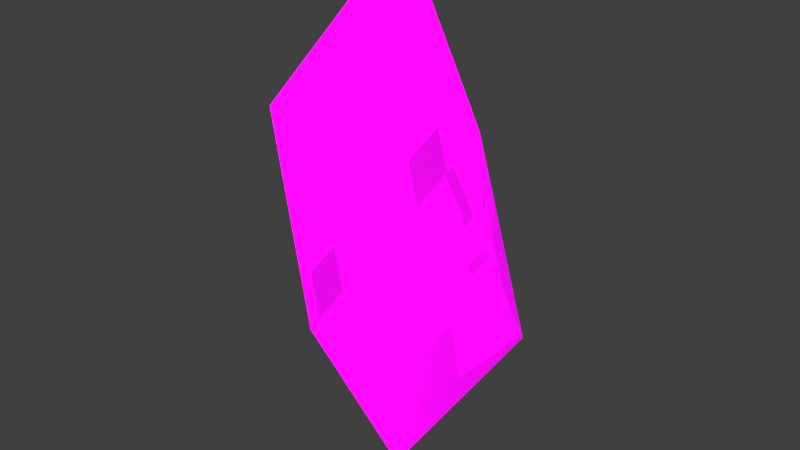 # Source: energyCrystals.blend  (saved by Blender 2.67.0; exported with 4.5.12 LTS)
import bpy
from mathutils import Matrix  # noqa: F401  (used for matrix-valued properties, if any)

bpy.ops.wm.read_factory_settings(use_empty=True)
scene = bpy.context.scene
scene.name = 'Scene'

# ---- collections
col_collection_1 = bpy.data.collections.new('Collection 1'); scene.collection.children.link(col_collection_1)
col_collection_2 = bpy.data.collections.new('Collection 2'); scene.collection.children.link(col_collection_2)
col_collection_2.hide_render = True
col_collection_2.hide_viewport = True

# ---- images (referenced by path relative to the original .blend; pixels are not part of the script)
import os
ASSET_DIR = os.environ.get("B2B_ASSET_DIR", "")  # directory of the original .blend (textures are referenced by path, not embedded)
HERE = os.path.dirname(os.path.abspath(__file__))  # packed textures are extracted next to this script under _unpacked/

def load_image(name, relpath, width, height, colorspace="sRGB"):
    """Load a texture the original file referenced (path relative to the .blend, or extracted next to this script)."""
    p = next((c for c in (os.path.join(HERE, relpath), os.path.join(ASSET_DIR, relpath)) if relpath and os.path.exists(c)), "")
    if p:
        img = bpy.data.images.load(p, check_existing=True)
        img.name = name
    else:  # same state as the original file: an image datablock whose file is absent (Cycles renders it pink)
        img = bpy.data.images.new(name, width, height)
        img.source = "FILE"
        img.filepath = "//" + (relpath or name)
    img.colorspace_settings.name = colorspace
    return img
img_energycrystals_png = load_image('energyCrystals.png', 'energyCrystals.png', 1024, 1024, 'sRGB')

# ---- materials (node trees are filled in below, after node groups)
mat_material = bpy.data.materials.new('Material')
mat_material.alpha_threshold = 0.0
mat_material.roughness = 0.5
mat_material.line_color = (0.0, 0.0, 0.0, 1.0)

# ---- material node trees
mat_material.use_nodes = True; mat_material.node_tree.nodes.clear()
_N = mat_material.node_tree.nodes; _L = mat_material.node_tree.links
n0 = _N.new('ShaderNodeOutputMaterial'); n0.name = 'Material Output'; n0.location = (701, 310)
n0.width = 120
n1 = _N.new('ShaderNodeTexImage'); n1.name = 'Image Texture'; n1.location = (-225, 434)
n1.width = 160
n1.image = img_energycrystals_png
n2 = _N.new('ShaderNodeBsdfGlass'); n2.name = 'Glass BSDF'; n2.location = (33, 146)
n2.distribution = 'BECKMANN'
n2.inputs[2].default_value = 1.45
n3 = _N.new('ShaderNodeBsdfDiffuse'); n3.name = 'Diffuse BSDF'; n3.location = (51, 433)
n4 = _N.new('ShaderNodeMixShader'); n4.name = 'Mix Shader.001'; n4.location = (483, 331)
n4.width = 150
n4.inputs[0].default_value = 0.85
n5 = _N.new('ShaderNodeMixShader'); n5.name = 'Mix Shader'; n5.location = (275, 394)
n5.width = 150
n6 = _N.new('ShaderNodeEmission'); n6.name = 'Emission'; n6.location = (41, 292)
n6.width = 150
n6.inputs[1].default_value = 5.0
_L.new(n1.outputs[0], n2.inputs[0])
_L.new(n5.outputs[0], n4.inputs[1])
_L.new(n4.outputs[0], n0.inputs[0])
_L.new(n1.outputs[0], n6.inputs[0])
_L.new(n6.outputs[0], n5.inputs[2])
_L.new(n2.outputs[0], n4.inputs[2])
_L.new(n3.outputs[0], n5.inputs[1])
n0.is_active_output = True

# ---- world
world_world = bpy.data.worlds.new('World'); scene.world = world_world
world_world.color = (0.05088, 0.05088, 0.05088)
world_world.use_sun_shadow = False
world_world.sun_shadow_jitter_overblur = 0.0
world_world.cycles.sampling_method = 'MANUAL'
world_world.cycles.sample_map_resolution = 256

# ---- meshes
me_giganticenergycrystal = bpy.data.meshes.new('giganticEnergyCrystal')
me_giganticenergycrystal.from_pydata([(-1.923, 1.082, -2.032), (1.577e-07, -0.1018, -5.064), (1.923, 1.082, -2.032), (-1.648e-07, 2.266, 1.001), (-1.923, -1.082, 2.032), (1.577e-07, -2.266, -1.001), (1.923, -1.082, 2.032), (-1.648e-07, 0.1018, 5.064)], [], [(0, 3, 2, 1), (7, 4, 5, 6), (0, 4, 7, 3), (1, 5, 4, 0), (2, 6, 5, 1), (3, 7, 6, 2)])
_uv = me_giganticenergycrystal.uv_layers.new(name='UVMap')
_uv.uv.foreach_set('vector', [0.2696, 0.2981, 0.3278, 0.589, 0.4271, 0.3467, 0.3689, 0.05582, 0.2208, 0.9048, 0.1627, 0.614, 0.007241, 0.5754, 0.0654, 0.8663, 0.2696, 0.2981, 0.1627, 0.614, 0.2208, 0.9048, 0.3278, 0.589, 0.2115, 0.007241, 0.1045, 0.3231, 0.1627, 0.614, 0.2696, 0.2981, 0.4844, 0.589, 0.3775, 0.9048, 0.5341, 0.9048, 0.641, 0.589, 0.3278, 0.589, 0.2208, 0.9048, 0.3775, 0.9048, 0.4844, 0.589])
me_giganticenergycrystal.materials.append(mat_material)
me_giganticenergycrystal.use_remesh_preserve_volume = False
me_giganticenergycrystal.use_remesh_preserve_attributes = False
me_giganticenergycrystal.use_mirror_vertex_groups = False
me_giganticenergycrystal.update()
me_largeenergycrystal = bpy.data.meshes.new('largeEnergyCrystal')
me_largeenergycrystal.from_pydata([(-3.723e-08, 0.02351, 1.169), (0.444, -0.2499, 0.4691), (3.723e-08, -0.5233, -0.2311), (-0.444, -0.2499, 0.4691), (-3.723e-08, 0.5233, 0.2311), (0.444, 0.2499, -0.4691), (3.723e-08, -0.02351, -1.169), (-0.444, 0.2499, -0.4691)], [], [(4, 0, 1, 5), (5, 1, 2, 6), (6, 2, 3, 7), (7, 3, 0, 4), (0, 3, 2, 1), (7, 4, 5, 6)])
_uv = me_largeenergycrystal.uv_layers.new(name='UVMap')
_uv.uv.foreach_set('vector', [0.7227, 0.8447, 0.7592, 0.8941, 0.7592, 0.8218, 0.7227, 0.7724, 0.7227, 0.7724, 0.7592, 0.8218, 0.7592, 0.7495, 0.7227, 0.7001, 0.6555, 0.8985, 0.692, 0.9478, 0.7256, 0.921, 0.6891, 0.8716, 0.6891, 0.8716, 0.7256, 0.921, 0.7592, 0.8941, 0.7227, 0.8447, 0.7592, 0.8941, 0.7256, 0.921, 0.7211, 0.9928, 0.7547, 0.9659, 0.6891, 0.8716, 0.7227, 0.8447, 0.6947, 0.7989, 0.6611, 0.8257])
me_largeenergycrystal.materials.append(mat_material)
me_largeenergycrystal.use_remesh_preserve_volume = False
me_largeenergycrystal.use_remesh_preserve_attributes = False
me_largeenergycrystal.use_mirror_vertex_groups = False
me_largeenergycrystal.update()
me_hugeenergycrystal = bpy.data.meshes.new('hugeEnergyCrystal')
me_hugeenergycrystal.from_pydata([(-8.628e-08, 0.0545, 2.71), (1.029, -0.5792, 1.087), (8.628e-08, -1.213, -0.5356), (-1.029, -0.5792, 1.087), (-8.628e-08, 1.213, 0.5356), (1.029, 0.5792, -1.087), (8.628e-08, -0.0545, -2.71), (-1.029, 0.5792, -1.087)], [], [(4, 0, 1, 5), (5, 1, 2, 6), (6, 2, 3, 7), (7, 3, 0, 4), (0, 3, 2, 1), (7, 4, 5, 6)])
_uv = me_hugeenergycrystal.uv_layers.new(name='UVMap')
_uv.uv.foreach_set('vector', [0.8112, 0.3425, 0.8957, 0.457, 0.8957, 0.2893, 0.8112, 0.1749, 0.8112, 0.1749, 0.8957, 0.2893, 0.8957, 0.1217, 0.8112, 0.007241, 0.6555, 0.467, 0.74, 0.5815, 0.8179, 0.5192, 0.7334, 0.4048, 0.7334, 0.4048, 0.8179, 0.5192, 0.8957, 0.457, 0.8112, 0.3425, 0.8957, 0.457, 0.8179, 0.5192, 0.8076, 0.6856, 0.8854, 0.6233, 0.7334, 0.4048, 0.8112, 0.3425, 0.7464, 0.2363, 0.6685, 0.2985])
me_hugeenergycrystal.materials.append(mat_material)
me_hugeenergycrystal.use_remesh_preserve_volume = False
me_hugeenergycrystal.use_remesh_preserve_attributes = False
me_hugeenergycrystal.use_mirror_vertex_groups = False
me_hugeenergycrystal.update()
me_smallenergycrystal = bpy.data.meshes.new('smallEnergyCrystal')
me_smallenergycrystal.from_pydata([(-8.04e-09, 0.005078, 0.2525), (0.09589, -0.05397, 0.1013), (8.04e-09, -0.113, -0.04991), (-0.09589, -0.05397, 0.1013), (-8.04e-09, 0.113, 0.04991), (0.09589, 0.05397, -0.1013), (8.04e-09, -0.005078, -0.2525), (-0.09589, 0.05397, -0.1013)], [], [(4, 0, 1, 5), (5, 1, 2, 6), (6, 2, 3, 7), (7, 3, 0, 4), (0, 3, 2, 1), (7, 4, 5, 6)])
_uv = me_smallenergycrystal.uv_layers.new(name='UVMap')
_uv.uv.foreach_set('vector', [0.7896, 0.8265, 0.7843, 0.8423, 0.7921, 0.8423, 0.7974, 0.8265, 0.7974, 0.8265, 0.7921, 0.8423, 0.7999, 0.8423, 0.8052, 0.8265, 0.7838, 0.7975, 0.7785, 0.8133, 0.7814, 0.8278, 0.7867, 0.812, 0.7867, 0.812, 0.7814, 0.8278, 0.7843, 0.8423, 0.7896, 0.8265, 0.7843, 0.8423, 0.7814, 0.8278, 0.7736, 0.8259, 0.7765, 0.8404, 0.7867, 0.812, 0.7896, 0.8265, 0.7946, 0.8144, 0.7917, 0.7999])
me_smallenergycrystal.materials.append(mat_material)
me_smallenergycrystal.use_remesh_preserve_volume = False
me_smallenergycrystal.use_remesh_preserve_attributes = False
me_smallenergycrystal.use_mirror_vertex_groups = False
me_smallenergycrystal.update()
me_tinyenergycrystal = bpy.data.meshes.new('tinyEnergyCrystal')
me_tinyenergycrystal.from_pydata([(-1.872e-09, 0.001182, 0.0588), (0.02232, -0.01256, 0.02359), (1.872e-09, -0.02631, -0.01162), (-0.02232, -0.01256, 0.02359), (-1.872e-09, 0.02631, 0.01162), (0.02232, 0.01256, -0.02359), (1.872e-09, -0.001182, -0.0588), (-0.02232, 0.01256, -0.02359)], [], [(4, 0, 1, 5), (5, 1, 2, 6), (6, 2, 3, 7), (7, 3, 0, 4), (0, 3, 2, 1), (7, 4, 5, 6)])
_uv = me_tinyenergycrystal.uv_layers.new(name='UVMap')
_uv.uv.foreach_set('vector', [0.8234, 0.8043, 0.8222, 0.8079, 0.824, 0.8079, 0.8253, 0.8043, 0.8253, 0.8043, 0.824, 0.8079, 0.8258, 0.8079, 0.8271, 0.8043, 0.8221, 0.7975, 0.8209, 0.8012, 0.8215, 0.8046, 0.8228, 0.8009, 0.8228, 0.8009, 0.8215, 0.8046, 0.8222, 0.8079, 0.8234, 0.8043, 0.8222, 0.8079, 0.8215, 0.8046, 0.8197, 0.8041, 0.8204, 0.8075, 0.8228, 0.8009, 0.8234, 0.8043, 0.8246, 0.8015, 0.8239, 0.7981])
me_tinyenergycrystal.materials.append(mat_material)
me_tinyenergycrystal.use_remesh_preserve_volume = False
me_tinyenergycrystal.use_remesh_preserve_attributes = False
me_tinyenergycrystal.use_mirror_vertex_groups = False
me_tinyenergycrystal.update()
me_mediumenergycrystal = bpy.data.meshes.new('mediumEnergyCrystal')
me_mediumenergycrystal.from_pydata([(-1.49e-08, 0.009411, 0.4681), (0.1777, -0.1, 0.1878), (1.49e-08, -0.2095, -0.0925), (-0.1777, -0.1, 0.1878), (-1.49e-08, 0.2095, 0.0925), (0.1777, 0.1, -0.1878), (1.49e-08, -0.009411, -0.4681), (-0.1777, 0.1, -0.1878)], [], [(4, 0, 1, 5), (5, 1, 2, 6), (6, 2, 3, 7), (7, 3, 0, 4), (0, 3, 2, 1), (7, 4, 5, 6)])
_uv = me_mediumenergycrystal.uv_layers.new(name='UVMap')
_uv.uv.foreach_set('vector', [0.8033, 0.7538, 0.7934, 0.783, 0.8079, 0.783, 0.8177, 0.7538, 0.8177, 0.7538, 0.8079, 0.783, 0.8223, 0.783, 0.8322, 0.7538, 0.7925, 0.7001, 0.7826, 0.7293, 0.788, 0.7562, 0.7979, 0.727, 0.7979, 0.727, 0.788, 0.7562, 0.7934, 0.783, 0.8033, 0.7538, 0.7934, 0.783, 0.788, 0.7562, 0.7736, 0.7526, 0.779, 0.7795, 0.7979, 0.727, 0.8033, 0.7538, 0.8124, 0.7315, 0.8071, 0.7046])
me_mediumenergycrystal.materials.append(mat_material)
me_mediumenergycrystal.use_remesh_preserve_volume = False
me_mediumenergycrystal.use_remesh_preserve_attributes = False
me_mediumenergycrystal.use_mirror_vertex_groups = False
me_mediumenergycrystal.update()
me_cube = bpy.data.meshes.new('Cube')
me_cube.from_pydata([(-1.0, -1.0, -1.0), (-1.0, 1.0, -1.0), (1.0, 1.0, -1.0), (1.0, -1.0, -1.0), (-1.0, -1.0, 1.0), (-1.0, 1.0, 1.0), (1.0, 1.0, 1.0), (1.0, -1.0, 1.0)], [], [(4, 5, 1, 0), (5, 6, 2, 1), (6, 7, 3, 2), (7, 4, 0, 3), (0, 1, 2, 3), (7, 6, 5, 4)])
me_cube.use_remesh_preserve_volume = False
me_cube.use_remesh_preserve_attributes = False
me_cube.use_mirror_vertex_groups = False
me_cube.update()

# ---- objects
ob_giganticenergycrystal = bpy.data.objects.new('giganticEnergyCrystal', me_giganticenergycrystal)
ob_largeenergycrystal = bpy.data.objects.new('largeEnergyCrystal', me_largeenergycrystal)
ob_hugeenergycrystal = bpy.data.objects.new('hugeEnergyCrystal', me_hugeenergycrystal)
ob_smallenergycrystal = bpy.data.objects.new('smallEnergyCrystal', me_smallenergycrystal)
ob_tinyenergycrystal = bpy.data.objects.new('tinyEnergyCrystal', me_tinyenergycrystal)
ob_mediumenergycrystal = bpy.data.objects.new('mediumEnergyCrystal', me_mediumenergycrystal)
ob_cube = bpy.data.objects.new('Cube', me_cube)

# ---- transforms, parenting, visibility, modifiers, constraints
ob_giganticenergycrystal.location = (0.5, 0.5, 0.5)
ob_giganticenergycrystal.pass_index = 1
ob_giganticenergycrystal.lineart.crease_threshold = 0.0
ob_largeenergycrystal.location = (0.5, 0.5, 0.5)
ob_largeenergycrystal.pass_index = 1
ob_largeenergycrystal.lineart.crease_threshold = 0.0
ob_hugeenergycrystal.location = (0.5, 0.5, 0.5)
ob_hugeenergycrystal.pass_index = 1
ob_hugeenergycrystal.lineart.crease_threshold = 0.0
ob_smallenergycrystal.location = (0.5, 0.5, 0.5)
ob_smallenergycrystal.pass_index = 1
ob_smallenergycrystal.lineart.crease_threshold = 0.0
ob_tinyenergycrystal.location = (0.5, 0.5, 0.5)
ob_tinyenergycrystal.pass_index = 1
ob_tinyenergycrystal.lineart.crease_threshold = 0.0
ob_mediumenergycrystal.location = (0.5, 0.5, 0.5)
ob_mediumenergycrystal.pass_index = 1
ob_mediumenergycrystal.lineart.crease_threshold = 0.0
ob_cube.location = (0.5, 0.5, 0.5)
ob_cube.scale = (0.5, 0.5, 0.5)
ob_cube.lineart.crease_threshold = 0.0

# ---- collection membership
col_collection_1.objects.link(ob_giganticenergycrystal)
col_collection_1.objects.link(ob_largeenergycrystal)
col_collection_1.objects.link(ob_hugeenergycrystal)
col_collection_1.objects.link(ob_smallenergycrystal)
col_collection_1.objects.link(ob_tinyenergycrystal)
col_collection_1.objects.link(ob_mediumenergycrystal)
col_collection_2.objects.link(ob_cube)

# ---- scene / render settings (as saved in the file)
scene.frame_start = 1; scene.frame_end = 250; scene.frame_set(1)
scene.render.engine = 'CYCLES'
scene.render.image_settings.color_mode = 'RGB'
scene.render.image_settings.compression = 90
scene.render.resolution_percentage = 50
scene.render.dither_intensity = 0.0
scene.cycles.use_denoising = False
scene.cycles.samples = 10
scene.cycles.sampling_pattern = 'TABULATED_SOBOL'
scene.cycles.light_sampling_threshold = 0.0
scene.cycles.use_adaptive_sampling = False
scene.cycles.use_light_tree = False
scene.cycles.blur_glossy = 0.0
scene.cycles.volume_bounces = 1
scene.cycles.pixel_filter_type = 'GAUSSIAN'
scene.cycles.sample_clamp_indirect = 0.0
scene.view_settings.view_transform = 'Standard'
bpy.context.view_layer.update()

# ---- added for rendering (the .blend has no active camera): camera
cam_auto = bpy.data.cameras.new('AutoCamera')
cam_auto.lens = 50.0
cam_auto.sensor_width = 36.0
cam_auto.clip_end = 1000.0
ob_auto_camera = bpy.data.objects.new('AutoCamera', cam_auto)
scene.collection.objects.link(ob_auto_camera)
ob_auto_camera.location = (11.3661, -12.5394, 9.1929)
ob_auto_camera.rotation_euler = (1.09748, -7.21219e-08, 0.694738)
scene.camera = ob_auto_camera
bpy.context.view_layer.update()
